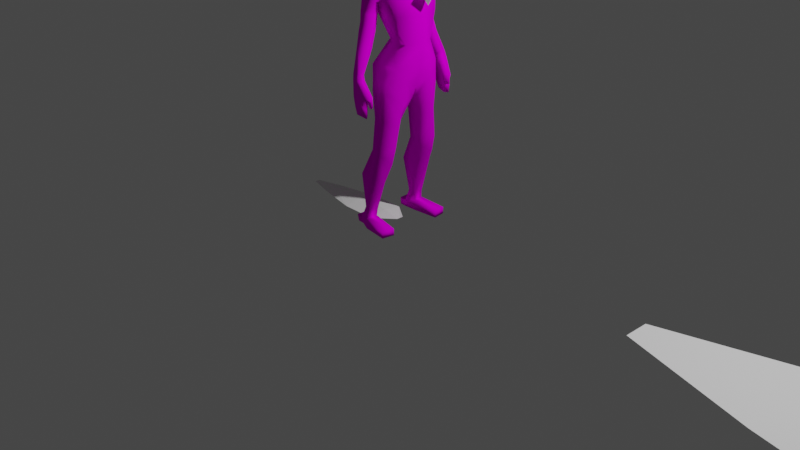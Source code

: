 # Source: Char4.blend  (saved by Blender 3.1.7; exported with 4.5.12 LTS)
import bpy
from mathutils import Matrix  # noqa: F401  (used for matrix-valued properties, if any)

bpy.ops.wm.read_factory_settings(use_empty=True)
scene = bpy.context.scene
scene.name = 'Scene'

# ---- collections
col_collection = bpy.data.collections.new('Collection'); scene.collection.children.link(col_collection)

# ---- images (referenced by path relative to the original .blend; pixels are not part of the script)
import os
ASSET_DIR = os.environ.get("B2B_ASSET_DIR", "")  # directory of the original .blend (textures are referenced by path, not embedded)
HERE = os.path.dirname(os.path.abspath(__file__))  # packed textures are extracted next to this script under _unpacked/

def load_image(name, relpath, width, height, colorspace="sRGB"):
    """Load a texture the original file referenced (path relative to the .blend, or extracted next to this script)."""
    p = next((c for c in (os.path.join(HERE, relpath), os.path.join(ASSET_DIR, relpath)) if relpath and os.path.exists(c)), "")
    if p:
        img = bpy.data.images.load(p, check_existing=True)
        img.name = name
    else:  # same state as the original file: an image datablock whose file is absent (Cycles renders it pink)
        img = bpy.data.images.new(name, width, height)
        img.source = "FILE"
        img.filepath = "//" + (relpath or name)
    img.colorspace_settings.name = colorspace
    return img
img_texmap_png = load_image('texmap.png', 'texmap.png', 1024, 1024, 'sRGB')

# ---- materials (node trees are filled in below, after node groups)
mat_material_001 = bpy.data.materials.new('Material.001')
mat_material_001.use_transparent_shadow = False
mat_material_001.roughness = 0.5
mat_material_001.specular_intensity = 0.0

# ---- material node trees
mat_material_001.use_nodes = True; mat_material_001.node_tree.nodes.clear()
_N = mat_material_001.node_tree.nodes; _L = mat_material_001.node_tree.links
n0 = _N.new('ShaderNodeOutputMaterial'); n0.name = 'Material Output'; n0.location = (300, 300)
n1 = _N.new('ShaderNodeBsdfPrincipled'); n1.name = 'Principled BSDF'; n1.location = (10, 300)
n1.distribution = 'GGX'
n1.subsurface_method = 'BURLEY'
n1.inputs[3].default_value = 1.45
n1.inputs[13].default_value = 0.0
n1.inputs[27].default_value = (0.0, 0.0, 0.0, 1.0)
n1.inputs[28].default_value = 1.0
n2 = _N.new('ShaderNodeTexImage'); n2.name = 'Image Texture'; n2.location = (-300, 600)
n2.image = img_texmap_png
_L.new(n1.outputs[0], n0.inputs[0])
_L.new(n2.outputs[0], n1.inputs[0])
n0.is_active_output = True

# ---- world
world_world = bpy.data.worlds.new('World'); scene.world = world_world
world_world.use_nodes = True; world_world.node_tree.nodes.clear()
_N = world_world.node_tree.nodes; _L = world_world.node_tree.links
n0 = _N.new('ShaderNodeOutputWorld'); n0.name = 'World Output'; n0.location = (300, 300)
n1 = _N.new('ShaderNodeBackground'); n1.name = 'Background'; n1.location = (10, 300)
n1.inputs[0].default_value = (0.05088, 0.05088, 0.05088, 1.0)
_L.new(n1.outputs[0], n0.inputs[0])
n0.is_active_output = True
world_world.color = (0.05088, 0.05088, 0.05088)
world_world.use_sun_shadow = False
world_world.sun_shadow_jitter_overblur = 0.0

# ---- cameras
cam_camera = bpy.data.cameras.new('Camera')
cam_camera.clip_end = 100.0
cam_camera.ortho_scale = 7.314

# ---- lights
light_light = bpy.data.lights.new('Light', 'POINT')
light_light.transmission_factor = 0.0
light_light.energy = 1000.0
light_light.shadow_soft_size = 0.1
light_light.shadow_maximum_resolution = 0.006
light_light.use_absolute_resolution = True

# ---- meshes
me_man_cube_001 = bpy.data.meshes.new('man_Cube.001')
me_man_cube_001.from_pydata([(-0.1808, 2.467, 0.0001202), (-0.1331, 2.593, 0.0001201), (-0.1116, 2.611, 0.2123), (-0.1905, 2.468, 0.2033), (0.1768, 2.467, 0.2588), (0.06872, 2.611, 0.2123), (0.136, 2.593, 0.0001201), (0.2448, 2.457, 0.0001202), (-0.06115, 2.665, 0.09944), (0.0339, 2.666, 0.09666), (0.1184, 0.8357, 0.3697), (0.2262, 0.9101, 0.2539), (0.1881, 0.7307, 0.2669), (-0.09196, 2.673, 0.0001201), (0.2306, 1.687, 0.2577), (0.2527, 1.904, 0.16), (0.3216, 1.904, 0.0001203), (0.3002, 1.686, 0.0001203), (0.08703, 1.904, 0.171), (-0.1268, 1.686, 0.0001203), (-0.05241, 1.904, 0.0001203), (-0.03334, 1.904, 0.0785), (-0.06236, 1.687, 0.2814), (0.2422, 2.171, 0.2292), (0.2365, 2.318, 0.2368), (0.309, 2.318, 0.0001202), (0.3134, 2.171, 0.0001202), (-0.05311, 2.171, 0.2228), (-0.1298, 2.318, 0.2208), (-0.001121, 2.269, 0.2579), (0.1062, 2.656, 0.0001201), (-0.1725, 2.318, 0.0001202), (-0.02318, 1.551, 0.3159), (-0.09821, 1.538, 0.1597), (-0.03458, 1.458, 0.0001203), (0.1763, 1.551, 0.3159), (0.2505, 1.547, 0.1518), (-0.01112, 0.5298, 0.1912), (-0.1734, 0.5607, 0.2214), (-0.1499, 0.1897, 0.2798), (-0.04126, 0.1878, 0.2508), (0.03119, 0.5392, 0.3851), (0.09742, 0.5191, 0.2817), (-0.05044, 0.1871, 0.3643), (0.1003, 0.8112, 0.1444), (0.00203, 1.171, 0.317), (0.1452, 1.161, 0.3258), (-0.04455, 0.835, 0.3086), (-0.0585, 0.8242, 0.208), (0.136, 1.137, 0.1058), (-0.03563, 1.149, 0.1529), (-0.1446, 0.5658, 0.3619), (-0.1494, 0.1914, 0.3138), (-0.02161, 1.438, 0.3224), (0.1697, 1.435, 0.3256), (-0.08256, 1.364, 0.1509), (0.2062, 1.36, 0.02508), (-0.04317, 1.365, 0.0621), (0.2568, 1.352, 0.1807), (0.236, 1.14, 0.2131), (0.07432, 2.318, 0.2581), (0.2331, 1.458, 0.0001203), (-0.05039, 0.1088, 0.2578), (-0.05965, 0.1107, 0.3696), (-0.1734, 0.07869, 0.3453), (-0.1714, 0.07724, 0.2471), (-0.06263, -0.00242, 0.3825), (-0.1779, -0.00242, 0.3258), (-0.05344, -0.00242, 0.26), (-0.1763, -0.00242, 0.258), (0.2283, -0.00242, 0.2853), (0.2283, 0.06851, 0.2853), (0.2097, 0.06851, 0.4189), (0.2097, -0.00242, 0.4189), (-0.1683, 2.952, 0.0001201), (-0.1375, 3.075, 0.0001201), (-0.1136, 3.075, 0.1662), (-0.147, 2.952, 0.1666), (0.03949, 2.945, 0.2259), (0.03468, 3.075, 0.213), (0.1348, 3.075, 0.1634), (0.153, 2.948, 0.1854), (0.1851, 3.075, 0.0001201), (0.2144, 2.948, 0.0001201), (-0.05793, 3.075, 0.2138), (-0.05738, 3.119, 0.1588), (0.1075, 2.745, 0.08269), (0.179, 2.736, 0.04931), (0.1847, 2.727, 0.0001201), (0.1075, 2.726, 0.0001201), (0.148, 2.847, 0.1705), (0.07042, 2.758, 0.1177), (0.04662, 2.843, 0.197), (0.03009, 3.127, 0.1588), (-0.05738, 3.15, 0.00012), (0.03009, 3.158, 0.00012), (0.1158, 3.121, 0.1454), (-0.08395, 2.75, 0.0001201), (-0.03514, 2.767, 0.08407), (-0.1394, 2.857, 0.0001201), (-0.1186, 2.847, 0.1506), (0.05105, 2.746, 0.08616), (-0.05044, 2.845, 0.1907), (0.09988, 3.15, 0.00012), (-0.06313, 2.949, 0.2336), (0.07881, 2.171, 0.2469), (0.2137, 2.853, 0.0001201), (0.2093, 2.807, 0.0001201), (0.07727, 2.472, 0.3081), (-0.04818, 2.605, 0.3516), (-0.1685, 2.485, 0.3116), (0.05385, 1.595, 0.4829), (0.09327, 1.445, 0.4831), (0.1428, 1.451, 0.4697), (-0.05377, 2.31, 0.3788), (0.04524, 2.184, 0.358), (0.04239, 2.069, 0.3843), (-0.05005, 2.081, 0.4303), (-0.05183, 2.192, 0.4089), (0.0509, 1.883, 0.4444), (-0.02326, 1.891, 0.4997), (0.00808, 2.162, 0.2756), (0.01244, 2.045, 0.3007), (-0.1251, 2.158, 0.2684), (-0.1369, 2.179, 0.3557), (-0.1467, 2.298, 0.3293), (-0.1189, 2.005, 0.3993), (-0.1237, 2.097, 0.372), (-0.09211, 2.048, 0.3), (0.02947, 1.862, 0.3719), (0.03916, 2.298, 0.3293), (-0.06595, 1.85, 0.3553), (-0.09548, 1.871, 0.4446), (-0.03147, 1.657, 0.5486), (-0.04129, 1.631, 0.4689), (0.05038, 1.651, 0.4904), (0.06468, 1.667, 0.5453), (-0.04734, 1.442, 0.5179), (-0.02489, 1.345, 0.5246), (0.1057, 1.34, 0.4989), (-0.01111, 1.596, 0.5691), (0.08411, 1.601, 0.5549), (0.1331, 1.451, 0.5545), (-0.02473, 1.444, 0.5554), (-0.03818, 1.585, 0.4921), (0.1419, 1.341, 0.546), (0.1055, 1.258, 0.5024), (0.1364, 1.254, 0.5396), (-0.008069, 1.345, 0.5525), (0.01508, 1.271, 0.55), (0.00348, 1.272, 0.5323), (0.1827, 1.453, 0.5159), (0.1283, 1.353, 0.4889), (0.1514, 1.353, 0.5149), (0.1802, 1.359, 0.5058), (0.1571, 1.358, 0.476), (0.1393, 1.416, 0.5328), (0.1775, 1.419, 0.5076), (0.1468, 1.426, 0.472), (0.1085, 1.421, 0.4873), (-0.13, 2.171, 0.0001202), (-0.08742, 2.717, 0.0001201), (-0.0464, 2.723, 0.09072), (0.04363, 2.711, 0.0907), (0.1069, 2.696, 0.0001201), (-0.2426, 0.08283, 0.3438), (-0.2406, 0.08137, 0.2456), (-0.2471, 0.001714, 0.3243), (-0.2455, 0.001714, 0.2565), (0.0546, 2.487, 0.386), (-0.04403, 2.592, 0.386), (-0.03875, 2.503, 0.386), (-0.1387, 2.497, 0.386), (-0.04843, 2.359, 0.386)], [], [(0, 1, 2, 3), (4, 5, 6, 7), (5, 2, 8, 9), (10, 11, 12), (2, 1, 13, 8), (14, 15, 16, 17), (18, 15, 14), (19, 20, 21, 22), (23, 24, 25, 26), (27, 28, 29), (5, 9, 30), (24, 4, 7, 25), (31, 0, 3, 28), (22, 32, 33), (34, 19, 33), (35, 14, 36), (37, 38, 39, 40), (41, 42, 43), (11, 44, 12), (45, 46, 10, 47), (48, 44, 49, 50), (42, 37, 40), (51, 41, 43, 52), (38, 51, 52, 39), (48, 47, 51, 38), (47, 10, 41, 51), (12, 44, 37, 42), (10, 12, 42, 41), (44, 48, 38, 37), (53, 54, 46, 45), (55, 53, 45, 50), (56, 57, 50, 49), (58, 56, 49, 59), (57, 55, 50), (54, 58, 59, 46), (24, 60, 4), (17, 61, 36), (43, 42, 40), (43, 40, 62, 63), (52, 43, 63, 64), (40, 39, 65, 62), (39, 52, 64, 65), (64, 63, 66, 67), (67, 66, 68, 69), (64, 67, 167, 165), (62, 65, 69, 68), (62, 68, 70, 71), (72, 71, 70, 73), (66, 63, 72, 73), (63, 62, 71, 72), (66, 73, 70, 68), (74, 75, 76, 77), (78, 79, 80, 81), (81, 80, 82, 83), (84, 76, 85), (86, 87, 88, 89), (90, 86, 91, 92), (92, 78, 81, 90), (93, 85, 94, 95), (82, 80, 96), (76, 75, 94, 85), (161, 162, 8, 13), (97, 99, 100), (89, 101, 86), (98, 102, 92, 101), (162, 163, 9, 8), (96, 93, 95, 103), (99, 74, 77, 100), (80, 79, 93, 96), (104, 84, 79, 78), (77, 76, 84, 104), (9, 163, 164, 30), (102, 104, 78, 92), (98, 100, 102), (79, 84, 85, 93), (59, 49, 44, 11), (46, 59, 11, 10), (23, 105, 60, 24), (35, 36, 58, 54), (33, 55, 57), (36, 61, 56, 58), (61, 34, 57), (33, 32, 53, 55), (32, 35, 54, 53), (14, 17, 36), (19, 22, 33), (18, 21, 27), (22, 18, 14), (100, 77, 104, 102), (90, 106, 107, 87), (86, 90, 87), (4, 60, 108), (98, 101, 163, 162), (109, 108, 169, 170), (114, 110, 172, 173), (111, 112, 113), (108, 114, 173, 169), (110, 109, 170, 172), (115, 116, 117, 118), (116, 119, 120, 117), (116, 115, 121, 122), (29, 28, 123), (124, 125, 114, 118), (126, 127, 117), (128, 127, 126), (128, 123, 124, 127), (122, 121, 123, 128), (127, 124, 118, 117), (125, 124, 123), (119, 116, 122, 129), (115, 130, 29, 121), (131, 128, 126, 132), (132, 126, 117, 120), (133, 132, 120), (134, 131, 132, 133), (135, 129, 131, 134), (136, 119, 129, 135), (120, 119, 136), (133, 120, 136), (112, 137, 138, 139), (140, 141, 142, 143), (111, 144, 137, 112), (144, 140, 143, 137), (134, 133, 140), (134, 144, 111), (136, 141, 140), (136, 135, 111), (145, 139, 146, 147), (143, 142, 145, 148), (137, 143, 148, 138), (142, 112, 139, 145), (149, 147, 146, 150), (139, 138, 150, 146), (148, 145, 147, 149), (138, 148, 149, 150), (141, 111, 113, 151), (152, 153, 154, 155), (142, 141, 151), (156, 157, 154, 153), (158, 159, 152, 155), (159, 156, 153, 152), (157, 158, 155, 154), (151, 113, 158, 157), (112, 142, 156, 159), (113, 112, 159, 158), (142, 151, 157, 156), (135, 134, 111), (133, 136, 140), (144, 134, 140), (141, 136, 111), (4, 108, 5), (60, 130, 108), (28, 125, 123), (3, 2, 110), (2, 5, 109), (28, 3, 110), (29, 130, 60), (87, 107, 88), (125, 28, 110), (5, 108, 109), (2, 109, 110), (125, 110, 114), (130, 114, 108), (15, 18, 105, 23), (105, 18, 27), (15, 23, 26, 16), (60, 105, 29), (105, 27, 29), (160, 31, 28, 27), (129, 122, 128, 131), (130, 115, 118, 114), (121, 29, 123), (98, 97, 100), (103, 82, 96), (50, 45, 47, 48), (86, 101, 91), (101, 92, 91), (21, 20, 160, 27), (22, 21, 18), (34, 33, 57), (56, 61, 57), (32, 22, 14, 35), (6, 5, 30), (90, 81, 83, 106), (163, 101, 89, 164), (97, 98, 162, 161), (166, 165, 167, 168), (67, 69, 168, 167), (65, 64, 165, 166), (69, 65, 166, 168), (169, 171, 170), (170, 171, 172), (172, 171, 173), (173, 171, 169)])
me_man_cube_001.polygons.foreach_set('use_smooth', [True] * 194)
_uv = me_man_cube_001.uv_layers.new(name='UVMap')
_uv.uv.foreach_set('vector', [0.9922, 0.418, 0.9922, 0.4688, 0.9062, 0.4766, 0.9062, 0.418, 0.7734, 0.3828, 0.7578, 0.4258, 0.6953, 0.418, 0.6953, 0.3828, 0.7656, 0.625, 0.8555, 0.625, 0.832, 0.6797, 0.7852, 0.6797, 0.1797, 0.207, 0.125, 0.2344, 0.125, 0.1836, 0.9062, 0.4766, 0.9922, 0.4688, 0.9922, 0.5039, 0.9375, 0.5, 0.7656, 0.1016, 0.7656, 0.1797, 0.6953, 0.1797, 0.6953, 0.1016, 0.8164, 0.1797, 0.7656, 0.1797, 0.7656, 0.1016, 0.9922, 0.1016, 0.9922, 0.1797, 0.9297, 0.1797, 0.8828, 0.1016, 0.7617, 0.3047, 0.7656, 0.3477, 0.6953, 0.3477, 0.6953, 0.3047, 0.9023, 0.3047, 0.9023, 0.3477, 0.8516, 0.3477, 0.7656, 0.625, 0.7852, 0.6797, 0.7539, 0.7266, 0.7656, 0.3477, 0.7734, 0.3828, 0.6953, 0.3828, 0.6953, 0.3477, 0.9922, 0.3477, 0.9922, 0.418, 0.9062, 0.418, 0.9023, 0.3477, 0.8828, 0.1016, 0.8594, 0.03516, 0.9219, 0.03516, 0.9922, 0.02734, 0.9922, 0.1016, 0.9219, 0.03516, 0.7812, 0.04297, 0.7656, 0.1016, 0.7344, 0.04297, 0.07422, 0.1211, 0.01562, 0.1211, 0.01562, 0.01562, 0.07422, 0.01562, 0.1797, 0.1211, 0.125, 0.1211, 0.1797, 0.01562, 0.125, 0.2344, 0.07422, 0.207, 0.125, 0.1836, 0.2227, 0.3047, 0.1797, 0.3047, 0.1797, 0.207, 0.2227, 0.207, 0.01562, 0.207, 0.07422, 0.207, 0.07422, 0.3047, 0.01562, 0.3047, 0.125, 0.1211, 0.07422, 0.1211, 0.07422, 0.01562, 0.2227, 0.1211, 0.1797, 0.1211, 0.1797, 0.01562, 0.2227, 0.01562, 0.2773, 0.1211, 0.2227, 0.1211, 0.2227, 0.01562, 0.2773, 0.01562, 0.2773, 0.207, 0.2227, 0.207, 0.2227, 0.1211, 0.2773, 0.1211, 0.2227, 0.207, 0.1797, 0.207, 0.1797, 0.1211, 0.2227, 0.1211, 0.125, 0.1836, 0.07422, 0.207, 0.07422, 0.1211, 0.125, 0.1211, 0.1797, 0.207, 0.125, 0.1836, 0.125, 0.1211, 0.1797, 0.1211, 0.07422, 0.207, 0.01562, 0.207, 0.01562, 0.1211, 0.07422, 0.1211, 0.2227, 0.375, 0.1797, 0.375, 0.1797, 0.3047, 0.2227, 0.3047, 0.2773, 0.3633, 0.2227, 0.375, 0.2227, 0.3047, 0.2773, 0.3047, 0.07422, 0.3633, 0.01562, 0.3633, 0.01562, 0.3047, 0.07422, 0.3047, 0.125, 0.3633, 0.07422, 0.3633, 0.07422, 0.3047, 0.125, 0.3047, 0.3164, 0.3633, 0.2773, 0.3633, 0.2773, 0.3047, 0.1797, 0.375, 0.125, 0.3633, 0.125, 0.3047, 0.1797, 0.3047, 0.7656, 0.3477, 0.8281, 0.3477, 0.7734, 0.3828, 0.6953, 0.1016, 0.6953, 0.01172, 0.7344, 0.04297, 0.1797, 0.01562, 0.125, 0.1211, 0.07422, 0.01562, 0.9961, 0.8047, 0.9961, 0.8867, 0.9375, 0.8867, 0.9375, 0.8047, 0.9961, 0.9961, 0.9375, 0.9961, 0.9375, 0.9531, 0.9961, 0.9375, 0.9375, 0.9961, 0.9961, 0.9961, 0.9961, 0.9375, 0.9375, 0.9531, 0.7539, 0.9766, 0.7227, 0.9766, 0.7227, 0.9219, 0.7539, 0.9219, 0.9961, 0.9375, 0.9375, 0.9531, 0.9375, 0.8945, 0.9961, 0.8945, 0.9961, 0.793, 0.9375, 0.793, 0.9375, 0.7422, 0.9961, 0.7422, 0.9961, 0.9375, 0.9961, 0.8945, 0.9961, 0.8945, 0.9961, 0.9375, 0.9375, 0.9531, 0.9961, 0.9375, 0.9961, 0.8945, 0.9375, 0.8945, 0.9375, 0.9531, 0.9375, 0.8945, 0.793, 0.8945, 0.793, 0.9102, 0.793, 0.8047, 0.793, 0.8867, 0.7852, 0.8867, 0.7852, 0.8047, 0.9375, 0.8945, 0.9375, 0.9531, 0.793, 0.9102, 0.793, 0.8945, 0.9375, 0.8047, 0.9375, 0.8867, 0.793, 0.8867, 0.793, 0.8047, 0.9375, 0.793, 0.793, 0.793, 0.793, 0.7422, 0.9375, 0.7422, 0.5195, 0.8086, 0.5195, 0.8984, 0.4414, 0.8984, 0.4414, 0.8086, 0.2891, 0.8008, 0.293, 0.8984, 0.207, 0.8984, 0.1914, 0.8047, 0.1875, 0.8047, 0.1797, 0.8945, 0.09766, 0.8945, 0.09766, 0.8047, 0.1484, 0.9883, 0.1836, 0.9648, 0.1484, 0.9609, 0.06641, 0.4961, 0.06641, 0.5547, 0.007812, 0.5547, 0.007812, 0.4961, 0.1953, 0.7188, 0.2305, 0.6289, 0.2617, 0.6406, 0.2812, 0.7148, 0.2812, 0.7148, 0.2891, 0.8008, 0.1914, 0.8047, 0.1953, 0.7188, 0.09766, 0.9609, 0.1484, 0.9609, 0.1484, 0.9102, 0.09766, 0.9102, 0.007812, 0.9102, 0.03906, 0.9648, 0.04688, 0.9531, 0.1836, 0.9648, 0.1953, 0.9102, 0.1484, 0.9102, 0.1484, 0.9609, 0.2969, 0.4813, 0.2188, 0.4813, 0.2188, 0.4414, 0.2969, 0.4414, 0.5195, 0.6367, 0.5195, 0.7188, 0.4414, 0.7188, 0.007812, 0.4961, 0.06641, 0.457, 0.06641, 0.4961, 0.3516, 0.6484, 0.3633, 0.7148, 0.2812, 0.7148, 0.2773, 0.6328, 0.2188, 0.4813, 0.1367, 0.4813, 0.1367, 0.4414, 0.2188, 0.4414, 0.04688, 0.9531, 0.09766, 0.9609, 0.09766, 0.9102, 0.05859, 0.9102, 0.5195, 0.7188, 0.5195, 0.8086, 0.4414, 0.8086, 0.4414, 0.7188, 0.03906, 0.9648, 0.09766, 0.9844, 0.09766, 0.9609, 0.04688, 0.9531, 0.3672, 0.8047, 0.3711, 0.8984, 0.293, 0.8984, 0.2891, 0.8008, 0.4336, 0.8086, 0.4336, 0.8984, 0.3711, 0.8984, 0.3672, 0.8047, 0.1367, 0.4414, 0.1367, 0.4813, 0.07812, 0.4813, 0.07812, 0.4414, 0.3633, 0.7148, 0.3672, 0.8047, 0.2891, 0.8008, 0.2812, 0.7148, 0.3516, 0.6484, 0.4336, 0.7188, 0.3633, 0.7148, 0.09766, 0.9844, 0.1484, 0.9883, 0.1484, 0.9609, 0.09766, 0.9609, 0.125, 0.3047, 0.07422, 0.3047, 0.07422, 0.207, 0.125, 0.2344, 0.1797, 0.3047, 0.125, 0.3047, 0.125, 0.2344, 0.1797, 0.207, 0.7617, 0.3047, 0.8398, 0.3047, 0.8281, 0.3477, 0.7656, 0.3477, 0.1797, 0.418, 0.125, 0.418, 0.125, 0.3633, 0.1797, 0.375, 0.2773, 0.418, 0.2773, 0.3633, 0.3164, 0.3633, 0.125, 0.418, 0.07422, 0.418, 0.07422, 0.3633, 0.125, 0.3633, 0.07422, 0.418, 0.01562, 0.418, 0.01562, 0.3633, 0.2773, 0.418, 0.2227, 0.418, 0.2227, 0.375, 0.2773, 0.3633, 0.2227, 0.418, 0.1797, 0.418, 0.1797, 0.375, 0.2227, 0.375, 0.7656, 0.1016, 0.6953, 0.1016, 0.7344, 0.04297, 0.9922, 0.1016, 0.8828, 0.1016, 0.9219, 0.03516, 0.8164, 0.1797, 0.9297, 0.1797, 0.9023, 0.3047, 0.8828, 0.1016, 0.8164, 0.1797, 0.7656, 0.1016, 0.4336, 0.7188, 0.4336, 0.8086, 0.3672, 0.8047, 0.3633, 0.7148, 0.1875, 0.7148, 0.09766, 0.7227, 0.09766, 0.6836, 0.1406, 0.6211, 0.2305, 0.6289, 0.1953, 0.7188, 0.168, 0.6211, 0.707, 0.5469, 0.75, 0.4727, 0.7617, 0.5469, 0.2188, 0.5117, 0.1367, 0.5117, 0.1367, 0.4813, 0.2188, 0.4813, 0.8086, 0.5859, 0.7617, 0.5469, 0.7617, 0.5469, 0.8086, 0.5859, 0.8164, 0.4844, 0.8555, 0.5508, 0.8555, 0.5508, 0.8164, 0.4844, 0.375, 0.5781, 0.375, 0.5039, 0.3438, 0.5039, 0.7617, 0.5469, 0.8164, 0.4844, 0.8164, 0.4844, 0.7617, 0.5469, 0.8555, 0.5508, 0.8086, 0.5859, 0.8086, 0.5859, 0.8555, 0.5508, 0.4609, 0.2734, 0.457, 0.2227, 0.5, 0.2188, 0.4961, 0.2734, 0.457, 0.2227, 0.4648, 0.1289, 0.5039, 0.125, 0.5, 0.2188, 0.457, 0.2227, 0.4609, 0.2734, 0.418, 0.2734, 0.4219, 0.2227, 0.4219, 0.332, 0.3594, 0.332, 0.3594, 0.2656, 0.5391, 0.2734, 0.5312, 0.332, 0.4961, 0.332, 0.4961, 0.2734, 0.543, 0.1914, 0.543, 0.2344, 0.5, 0.2188, 0.582, 0.2227, 0.543, 0.2344, 0.543, 0.1914, 0.582, 0.2227, 0.582, 0.2773, 0.5391, 0.2734, 0.543, 0.2344, 0.4219, 0.2227, 0.418, 0.2734, 0.3594, 0.2656, 0.3594, 0.2188, 0.543, 0.2344, 0.5391, 0.2734, 0.4961, 0.2734, 0.5, 0.2188, 0.5312, 0.332, 0.5391, 0.2734, 0.582, 0.2773, 0.4648, 0.1289, 0.457, 0.2227, 0.4219, 0.2227, 0.4258, 0.125, 0.4609, 0.2734, 0.457, 0.332, 0.4219, 0.332, 0.418, 0.2734, 0.582, 0.1289, 0.582, 0.2227, 0.543, 0.1914, 0.543, 0.125, 0.543, 0.125, 0.543, 0.1914, 0.5, 0.2188, 0.5039, 0.125, 0.5391, 0.01562, 0.543, 0.125, 0.5039, 0.125, 0.582, 0.01562, 0.582, 0.1289, 0.543, 0.125, 0.5391, 0.01562, 0.4297, 0.01562, 0.4258, 0.125, 0.3594, 0.1211, 0.3594, 0.01562, 0.4727, 0.01562, 0.4648, 0.1289, 0.4258, 0.125, 0.4297, 0.01562, 0.5039, 0.125, 0.4648, 0.1289, 0.4727, 0.01562, 0.5391, 0.01562, 0.5039, 0.125, 0.4727, 0.01562, 0.375, 0.5039, 0.4297, 0.5039, 0.4297, 0.4648, 0.375, 0.4648, 0.6328, 0.5352, 0.5703, 0.5352, 0.5703, 0.4609, 0.6328, 0.4609, 0.375, 0.5781, 0.4297, 0.5781, 0.4297, 0.5039, 0.375, 0.5039, 0.6562, 0.5352, 0.6328, 0.5352, 0.6328, 0.4609, 0.6562, 0.4609, 0.6562, 0.5664, 0.6328, 0.5664, 0.6328, 0.5352, 0.4297, 0.5977, 0.4297, 0.5781, 0.375, 0.5781, 0.5703, 0.5664, 0.5703, 0.5352, 0.6328, 0.5352, 0.4844, 0.6016, 0.4453, 0.6016, 0.4453, 0.5742, 0.5703, 0.4141, 0.5391, 0.4141, 0.5391, 0.3672, 0.5703, 0.3672, 0.6328, 0.4609, 0.5703, 0.4609, 0.5703, 0.4141, 0.6328, 0.4141, 0.6562, 0.4609, 0.6328, 0.4609, 0.6328, 0.4141, 0.6562, 0.4141, 0.5703, 0.4609, 0.5391, 0.4609, 0.5391, 0.4141, 0.5703, 0.4141, 0.6328, 0.3672, 0.5703, 0.3672, 0.5703, 0.3477, 0.6328, 0.3477, 0.375, 0.4648, 0.4297, 0.4648, 0.4297, 0.418, 0.375, 0.418, 0.6328, 0.4141, 0.5703, 0.4141, 0.5703, 0.3672, 0.6328, 0.3672, 0.6562, 0.4141, 0.6328, 0.4141, 0.6328, 0.3672, 0.6562, 0.3672, 0.4844, 0.5742, 0.4453, 0.5742, 0.4453, 0.4766, 0.4844, 0.4766, 0.4453, 0.4062, 0.4844, 0.4062, 0.4844, 0.418, 0.4453, 0.418, 0.5039, 0.4766, 0.4844, 0.5742, 0.4844, 0.4766, 0.5039, 0.4609, 0.4844, 0.4609, 0.4844, 0.418, 0.5039, 0.418, 0.3438, 0.4961, 0.3633, 0.4961, 0.3594, 0.4648, 0.3438, 0.4648, 0.5234, 0.4609, 0.5039, 0.4609, 0.5039, 0.418, 0.5234, 0.418, 0.4844, 0.4609, 0.4453, 0.4609, 0.4453, 0.418, 0.4844, 0.418, 0.4844, 0.4766, 0.4453, 0.4766, 0.4453, 0.4609, 0.4844, 0.4609, 0.5234, 0.4766, 0.5039, 0.4766, 0.5039, 0.4609, 0.5234, 0.4609, 0.3438, 0.5039, 0.375, 0.5039, 0.3633, 0.4961, 0.3438, 0.4961, 0.5039, 0.4766, 0.4844, 0.4766, 0.4844, 0.4609, 0.5039, 0.4609, 0.375, 0.5977, 0.4297, 0.5977, 0.375, 0.5781, 0.6328, 0.5664, 0.5703, 0.5664, 0.6328, 0.5352, 0.6562, 0.5352, 0.6562, 0.5664, 0.6328, 0.5352, 0.4844, 0.5742, 0.4844, 0.6016, 0.4453, 0.5742, 0.707, 0.5469, 0.7617, 0.5469, 0.7656, 0.6172, 0.75, 0.4727, 0.7773, 0.4766, 0.7617, 0.5469, 0.582, 0.332, 0.5312, 0.332, 0.582, 0.2773, 0.8984, 0.5508, 0.8555, 0.6172, 0.8555, 0.5508, 0.8555, 0.6172, 0.7656, 0.6172, 0.8086, 0.5859, 0.8906, 0.4844, 0.8984, 0.5508, 0.8555, 0.5508, 0.7656, 0.4492, 0.7773, 0.4766, 0.75, 0.4727, 0.1406, 0.6211, 0.09766, 0.6836, 0.09766, 0.6133, 0.8516, 0.4844, 0.8906, 0.4844, 0.8555, 0.5508, 0.7656, 0.6172, 0.7617, 0.5469, 0.8086, 0.5859, 0.8555, 0.6172, 0.8086, 0.5859, 0.8555, 0.5508, 0.8516, 0.4844, 0.8555, 0.5508, 0.8164, 0.4844, 0.7773, 0.4766, 0.8164, 0.4844, 0.7617, 0.5469, 0.7656, 0.1797, 0.8164, 0.1797, 0.8398, 0.3047, 0.7617, 0.3047, 0.8398, 0.3047, 0.8164, 0.1797, 0.9023, 0.3047, 0.7656, 0.1797, 0.7617, 0.3047, 0.6953, 0.3047, 0.6953, 0.1797, 0.8281, 0.3477, 0.8398, 0.3047, 0.8516, 0.3477, 0.8398, 0.3047, 0.9023, 0.3047, 0.8516, 0.3477, 0.9922, 0.3047, 0.9922, 0.3477, 0.9023, 0.3477, 0.9023, 0.3047, 0.4258, 0.125, 0.4219, 0.2227, 0.3594, 0.2188, 0.3594, 0.1211, 0.457, 0.332, 0.4609, 0.2734, 0.4961, 0.2734, 0.4961, 0.332, 0.418, 0.2734, 0.4219, 0.332, 0.3594, 0.2656, 0.4414, 0.6367, 0.5195, 0.6367, 0.4414, 0.7188, 0.05859, 0.9102, 0.007812, 0.9102, 0.04688, 0.9531, 0.2773, 0.3047, 0.2227, 0.3047, 0.2227, 0.207, 0.2773, 0.207, 0.2305, 0.6289, 0.2773, 0.6328, 0.2617, 0.6406, 0.2773, 0.6328, 0.2812, 0.7148, 0.2617, 0.6406, 0.9297, 0.1797, 0.9922, 0.1797, 0.9922, 0.3047, 0.9023, 0.3047, 0.8828, 0.1016, 0.9297, 0.1797, 0.8164, 0.1797, 0.3477, 0.418, 0.2773, 0.418, 0.3164, 0.3633, 0.07422, 0.3633, 0.07422, 0.418, 0.01562, 0.3633, 0.8594, 0.03516, 0.8828, 0.1016, 0.7656, 0.1016, 0.7812, 0.04297, 0.6953, 0.418, 0.7578, 0.4258, 0.6953, 0.4414, 0.1875, 0.7148, 0.1875, 0.8047, 0.09766, 0.8047, 0.09766, 0.7227, 0.1367, 0.4813, 0.1367, 0.5117, 0.07812, 0.5117, 0.07812, 0.4813, 0.2969, 0.5117, 0.2188, 0.5117, 0.2188, 0.4813, 0.2969, 0.4813, 0.7539, 0.9219, 0.7227, 0.9219, 0.7227, 0.8867, 0.7539, 0.8867, 0.9961, 0.793, 0.9961, 0.7422, 0.9961, 0.7422, 0.9961, 0.793, 0.7539, 0.9219, 0.7227, 0.9219, 0.7227, 0.9219, 0.7539, 0.9219, 0.9961, 0.8945, 0.9961, 0.9375, 0.9961, 0.9375, 0.9961, 0.8945, 0.7617, 0.5469, 0.8086, 0.5547, 0.8086, 0.5859, 0.8086, 0.5859, 0.8086, 0.5547, 0.8555, 0.5508, 0.8555, 0.5508, 0.8086, 0.5547, 0.8164, 0.4844, 0.8164, 0.4844, 0.8086, 0.5547, 0.7617, 0.5469])
me_man_cube_001.materials.append(mat_material_001)
me_man_cube_001.use_remesh_fix_poles = True
me_man_cube_001.use_remesh_preserve_attributes = False
me_man_cube_001.use_mirror_vertex_groups = False
me_man_cube_001.update()
me_man_cube_001.normals_split_custom_set([tuple(v) for v in zip(*[iter([0.9931, -0.1085, -0.04369, 0.8517, -0.521, -0.05585, 0.5913, -0.7803, -0.2037, 0.991, -0.0722, -0.1126, -0.6693, -0.3216, -0.6698, -0.4824, -0.7823, -0.394, -0.8177, -0.5355, -0.2112, -0.8458, -0.4856, -0.2211, -0.4824, -0.7823, -0.394, 0.5913, -0.7803, -0.2037, 0.5491, -0.6588, -0.5143, -0.3767, -0.6191, -0.6891, -0.3412, -0.009096, -0.9399, -0.9937, 0.1114, -0.01204, -0.9473, 0.3181, 0.03848, 0.5913, -0.7803, -0.2037, 0.8517, -0.521, -0.05585, 0.8721, -0.4276, -0.2379, 0.5491, -0.6588, -0.5143, -0.6368, -0.1595, -0.7544, -0.6879, -0.02314, -0.7254, -0.9449, 0.01763, -0.327, -0.966, 0.09961, -0.2384, 0.199, -0.1129, -0.9735, -0.6879, -0.02314, -0.7254, -0.6368, -0.1595, -0.7544, 0.9905, -0.07275, -0.1167, 0.9635, -0.03886, -0.2648, 0.882, -0.07249, -0.4657, 0.6017, -0.3009, -0.7399, -0.6105, 0.09499, -0.7863, -0.679, -0.09886, -0.7274, -0.9418, -0.1918, -0.2761, -0.9484, -0.007184, -0.317, 0.5988, 0.3164, -0.7358, 0.9543, 0.2982, 0.01762, -0.6099, 0.6835, -0.401, -0.4824, -0.7823, -0.394, -0.3767, -0.6191, -0.6891, -0.8502, -0.3033, -0.4304, -0.679, -0.09886, -0.7274, -0.6693, -0.3216, -0.6698, -0.8458, -0.4856, -0.2211, -0.9418, -0.1918, -0.2761, 0.9429, 0.2927, -0.1588, 0.9931, -0.1085, -0.04369, 0.991, -0.0722, -0.1126, 0.9543, 0.2982, 0.01762, 0.6017, -0.3009, -0.7399, 0.4871, -0.0816, -0.8695, 0.9851, 0.1182, -0.1248, 0.677, 0.4355, 0.5933, 0.9905, -0.07275, -0.1167, 0.9851, 0.1182, -0.1248, -0.4841, -0.1177, -0.8671, -0.6368, -0.1595, -0.7544, -0.9724, 0.1081, -0.2068, -0.1646, 0.1801, 0.9698, 0.8479, -0.08477, 0.5234, 0.8085, -0.06644, 0.5847, -0.621, 0.2128, 0.7544, -0.3059, 0.08508, -0.9483, -0.936, 0.3406, 0.08911, -0.512, 0.1233, -0.8501, -0.9937, 0.1114, -0.01204, -0.2619, 0.1803, 0.9481, -0.9473, 0.3181, 0.03848, 0.6351, -0.005763, -0.7724, -0.3845, -0.02258, -0.9228, -0.3412, -0.009096, -0.9399, 0.706, -0.2326, -0.6689, 0.8264, -0.1378, 0.546, -0.2619, 0.1803, 0.9481, -0.2943, 0.276, 0.915, 0.8546, 0.1667, 0.4918, -0.936, 0.3406, 0.08911, -0.1646, 0.1801, 0.9698, -0.621, 0.2128, 0.7544, 0.7276, -0.1524, -0.6689, -0.3059, 0.08508, -0.9483, -0.512, 0.1233, -0.8501, 0.8074, -0.1096, -0.5798, 0.8479, -0.08477, 0.5234, 0.7276, -0.1524, -0.6689, 0.8074, -0.1096, -0.5798, 0.8085, -0.06644, 0.5847, 0.8264, -0.1378, 0.546, 0.706, -0.2326, -0.6689, 0.7276, -0.1524, -0.6689, 0.8479, -0.08477, 0.5234, 0.706, -0.2326, -0.6689, -0.3412, -0.009096, -0.9399, -0.3059, 0.08508, -0.9483, 0.7276, -0.1524, -0.6689, -0.9473, 0.3181, 0.03848, -0.2619, 0.1803, 0.9481, -0.1646, 0.1801, 0.9698, -0.936, 0.3406, 0.08911, -0.3412, -0.009096, -0.9399, -0.9473, 0.3181, 0.03848, -0.936, 0.3406, 0.08911, -0.3059, 0.08508, -0.9483, -0.2619, 0.1803, 0.9481, 0.8264, -0.1378, 0.546, 0.8479, -0.08477, 0.5234, -0.1646, 0.1801, 0.9698, 0.5721, 0.03481, -0.8195, -0.4885, -0.03027, -0.872, -0.3845, -0.02258, -0.9228, 0.6351, -0.005763, -0.7724, 0.9911, 0.1276, 0.03713, 0.5721, 0.03481, -0.8195, 0.6351, -0.005763, -0.7724, 0.8546, 0.1667, 0.4918, -0.4828, 0.2899, 0.8264, 0.6259, 0.3006, 0.7196, 0.8546, 0.1667, 0.4918, -0.2943, 0.276, 0.915, -0.9879, 0.121, -0.09731, -0.4828, 0.2899, 0.8264, -0.2943, 0.276, 0.915, -0.99, 0.1395, -0.01968, 0.6259, 0.3006, 0.7196, 0.9911, 0.1276, 0.03713, 0.8546, 0.1667, 0.4918, -0.4885, -0.03027, -0.872, -0.9879, 0.121, -0.09731, -0.99, 0.1395, -0.01968, -0.3845, -0.02258, -0.9228, -0.679, -0.09886, -0.7274, -0.4622, 0.2784, -0.8419, -0.6693, -0.3216, -0.6698, -0.966, 0.09961, -0.2384, -0.8328, 0.279, 0.4781, -0.9724, 0.1081, -0.2068, -0.512, 0.1233, -0.8501, -0.936, 0.3406, 0.08911, -0.621, 0.2128, 0.7544, -0.512, 0.1233, -0.8501, -0.621, 0.2128, 0.7544, -0.3704, -0.3004, 0.879, -0.0837, -0.4056, -0.9102, 0.8074, -0.1096, -0.5798, -0.512, 0.1233, -0.8501, -0.0837, -0.4056, -0.9102, 0.4399, -0.3261, -0.8367, -0.621, 0.2128, 0.7544, 0.8085, -0.06644, 0.5847, 0.2282, -0.3293, 0.9162, -0.3704, -0.3004, 0.879, 0.8085, -0.06644, 0.5847, 0.8074, -0.1096, -0.5798, 0.4399, -0.3261, -0.8367, 0.2282, -0.3293, 0.9162, 0.4399, -0.3261, -0.8367, -0.0837, -0.4056, -0.9102, 0.1808, 0.6635, -0.726, 0.1253, 0.8044, -0.5807, 0.1253, 0.8044, -0.5807, 0.1808, 0.6635, -0.726, -0.05369, 0.7142, 0.6979, -0.004173, 0.7495, 0.662, 0.4399, -0.3261, -0.8367, 0.1253, 0.8044, -0.5807, 0.6384, 0.597, -0.4859, 0.5473, -0.5485, -0.6321, -0.3704, -0.3004, 0.879, 0.2282, -0.3293, 0.9162, -0.004173, 0.7495, 0.662, -0.05369, 0.7142, 0.6979, -0.3704, -0.3004, 0.879, -0.05369, 0.7142, 0.6979, -0.6389, 0.5795, 0.5059, -0.6791, -0.5218, 0.5164, -0.5157, -0.5537, -0.6538, -0.6791, -0.5218, 0.5164, -0.6389, 0.5795, 0.5059, -0.4987, 0.5534, -0.6671, 0.1808, 0.6635, -0.726, -0.0837, -0.4056, -0.9102, -0.5157, -0.5537, -0.6538, -0.4987, 0.5534, -0.6671, -0.0837, -0.4056, -0.9102, -0.3704, -0.3004, 0.879, -0.6791, -0.5218, 0.5164, -0.5157, -0.5537, -0.6538, 0.1808, 0.6635, -0.726, -0.4987, 0.5534, -0.6671, -0.6389, 0.5795, 0.5059, -0.05369, 0.7142, 0.6979, 0.9915, 0.01666, -0.1289, 0.8481, -0.5131, -0.1319, 0.7641, -0.4804, -0.4305, 0.8731, 0.04885, -0.485, -0.1813, 0.06816, -0.9811, -0.1748, -0.4276, -0.8869, -0.6847, -0.3835, -0.6197, -0.7076, -0.02833, -0.706, -0.7076, -0.02833, -0.706, -0.6847, -0.3835, -0.6197, -0.868, -0.4407, -0.2291, -0.9447, -0.07178, -0.32, 0.283, -0.4512, -0.8464, 0.7641, -0.4804, -0.4305, 0.3286, -0.8615, -0.387, -0.115, 0.8772, -0.4662, -0.581, 0.7103, -0.3974, -0.5753, 0.7872, -0.2224, -0.4779, 0.7357, -0.48, -0.6217, 0.3391, -0.7061, -0.115, 0.8772, -0.4662, 0.08482, 0.777, -0.6237, -0.09002, 0.516, -0.8519, -0.09002, 0.516, -0.8519, -0.1813, 0.06816, -0.9811, -0.7076, -0.02833, -0.706, -0.6217, 0.3391, -0.7061, -0.06636, -0.8768, -0.4762, 0.3286, -0.8615, -0.387, 0.3711, -0.9132, -0.1683, -0.007781, -0.9808, -0.195, -0.868, -0.4407, -0.2291, -0.6847, -0.3835, -0.6197, -0.4707, -0.7738, -0.4238, 0.7641, -0.4804, -0.4305, 0.8481, -0.5131, -0.1319, 0.3711, -0.9132, -0.1683, 0.3286, -0.8615, -0.387, 0.8995, -0.2042, -0.3863, 0.5262, -0.204, -0.8255, 0.5491, -0.6588, -0.5143, 0.8721, -0.4276, -0.2379, 0.8955, 0.2318, -0.38, 0.924, 0.3671, -0.107, 0.7122, 0.5227, -0.4685, -0.4779, 0.7357, -0.48, -0.1514, 0.6049, -0.7818, -0.115, 0.8772, -0.4662, 0.4281, 0.4894, -0.7597, 0.2674, 0.5678, -0.7785, -0.09002, 0.516, -0.8519, -0.1514, 0.6049, -0.7818, 0.5262, -0.204, -0.8255, -0.4666, -0.04379, -0.8834, -0.3767, -0.6191, -0.6891, 0.5491, -0.6588, -0.5143, -0.4707, -0.7738, -0.4238, -0.06636, -0.8768, -0.4762, -0.007781, -0.9808, -0.195, -0.3677, -0.9177, -0.1504, 0.924, 0.3671, -0.107, 0.9915, 0.01666, -0.1289, 0.8731, 0.04885, -0.485, 0.7122, 0.5227, -0.4685, -0.6847, -0.3835, -0.6197, -0.1748, -0.4276, -0.8869, -0.06636, -0.8768, -0.4762, -0.4707, -0.7738, -0.4238, 0.3075, 0.09259, -0.947, 0.283, -0.4512, -0.8464, -0.1748, -0.4276, -0.8869, -0.1813, 0.06816, -0.9811, 0.8731, 0.04885, -0.485, 0.7641, -0.4804, -0.4305, 0.283, -0.4512, -0.8464, 0.3075, 0.09259, -0.947, -0.3767, -0.6191, -0.6891, -0.4666, -0.04379, -0.8834, -0.812, 0.0591, -0.5806, -0.8502, -0.3033, -0.4304, 0.2674, 0.5678, -0.7785, 0.3075, 0.09259, -0.947, -0.1813, 0.06816, -0.9811, -0.09002, 0.516, -0.8519, 0.4281, 0.4894, -0.7597, 0.7122, 0.5227, -0.4685, 0.2674, 0.5678, -0.7785, -0.1748, -0.4276, -0.8869, 0.283, -0.4512, -0.8464, 0.3286, -0.8615, -0.387, -0.06636, -0.8768, -0.4762, -0.99, 0.1395, -0.01968, -0.2943, 0.276, 0.915, -0.2619, 0.1803, 0.9481, -0.9937, 0.1114, -0.01204, -0.3845, -0.02258, -0.9228, -0.99, 0.1395, -0.01968, -0.9937, 0.1114, -0.01204, -0.3412, -0.009096, -0.9399, -0.6105, 0.09499, -0.7863, 0.01291, 0.1929, -0.9811, -0.4622, 0.2784, -0.8419, -0.679, -0.09886, -0.7274, -0.4841, -0.1177, -0.8671, -0.9724, 0.1081, -0.2068, -0.9879, 0.121, -0.09731, -0.4885, -0.03027, -0.872, 0.9851, 0.1182, -0.1248, 0.9911, 0.1276, 0.03713, 0.6259, 0.3006, 0.7196, -0.9724, 0.1081, -0.2068, -0.8328, 0.279, 0.4781, -0.4828, 0.2899, 0.8264, -0.9879, 0.121, -0.09731, -0.8328, 0.279, 0.4781, 0.677, 0.4355, 0.5933, 0.6259, 0.3006, 0.7196, 0.9851, 0.1182, -0.1248, 0.4871, -0.0816, -0.8695, 0.5721, 0.03481, -0.8195, 0.9911, 0.1276, 0.03713, 0.4871, -0.0816, -0.8695, -0.4841, -0.1177, -0.8671, -0.4885, -0.03027, -0.872, 0.5721, 0.03481, -0.8195, -0.6368, -0.1595, -0.7544, -0.966, 0.09961, -0.2384, -0.9724, 0.1081, -0.2068, 0.9905, -0.07275, -0.1167, 0.6017, -0.3009, -0.7399, 0.9851, 0.1182, -0.1248, 0.199, -0.1129, -0.9735, 0.882, -0.07249, -0.4657, 0.5988, 0.3164, -0.7358, 0.6017, -0.3009, -0.7399, 0.199, -0.1129, -0.9735, -0.6368, -0.1595, -0.7544, 0.7122, 0.5227, -0.4685, 0.8731, 0.04885, -0.485, 0.3075, 0.09259, -0.947, 0.2674, 0.5678, -0.7785, -0.6217, 0.3391, -0.7061, -0.9336, 0.08593, -0.3478, -0.933, 0.1549, -0.3249, -0.581, 0.7103, -0.3974, -0.115, 0.8772, -0.4662, -0.6217, 0.3391, -0.7061, -0.581, 0.7103, -0.3974, -0.6693, -0.3216, -0.6698, -0.4622, 0.2784, -0.8419, -0.6929, -0.1436, -0.7066, 0.4281, 0.4894, -0.7597, -0.1514, 0.6049, -0.7818, -0.4666, -0.04379, -0.8834, 0.5262, -0.204, -0.8255, 0.04635, -0.9402, -0.3375, -0.6929, -0.1436, -0.7066, -0.6777, -0.1363, -0.7226, -0.05161, -0.7473, -0.6625, 0.03449, -0.007911, -0.9994, 0.9174, -0.1722, -0.3588, 0.6203, -0.1698, -0.7657, -0.01652, 0.462, -0.8867, -0.4129, -0.1441, 0.8993, 0.1795, 0.1979, 0.9636, -0.3554, -0.1318, 0.9254, -0.6929, -0.1436, -0.7066, 0.03449, -0.007911, -0.9994, -0.01652, 0.462, -0.8867, -0.6777, -0.1363, -0.7226, 0.9174, -0.1722, -0.3588, 0.04635, -0.9402, -0.3375, -0.05161, -0.7473, -0.6625, 0.6203, -0.1698, -0.7657, -0.944, -0.106, -0.3123, -0.9401, -0.1241, -0.3176, 0.07657, -0.2428, -0.967, 0.04125, -0.2039, -0.9781, -0.9401, -0.1241, -0.3176, -0.9434, -0.1781, -0.2798, 0.04279, -0.3156, -0.9479, 0.07657, -0.2428, -0.967, -0.9401, -0.1241, -0.3176, -0.944, -0.106, -0.3123, -0.5678, 0.1474, 0.8099, -0.5856, 0.2022, 0.785, -0.6099, 0.6835, -0.401, 0.9543, 0.2982, 0.01762, 0.6364, 0.2742, 0.7209, 0.9069, 0.02243, -0.4207, 0.9098, 0.006008, -0.415, 0.03449, -0.007911, -0.9994, 0.04125, -0.2039, -0.9781, 0.9582, 0.01386, -0.2858, 0.933, 0.04578, -0.3569, 0.07657, -0.2428, -0.967, 0.542, 0.3076, 0.782, 0.933, 0.04578, -0.3569, 0.9582, 0.01386, -0.2858, 0.542, 0.3076, 0.782, 0.6364, 0.2742, 0.7209, 0.9069, 0.02243, -0.4207, 0.933, 0.04578, -0.3569, -0.5856, 0.2022, 0.785, -0.5678, 0.1474, 0.8099, 0.6364, 0.2742, 0.7209, 0.542, 0.3076, 0.782, 0.933, 0.04578, -0.3569, 0.9069, 0.02243, -0.4207, 0.04125, -0.2039, -0.9781, 0.07657, -0.2428, -0.967, 0.9098, 0.006008, -0.415, 0.9069, 0.02243, -0.4207, 0.6364, 0.2742, 0.7209, -0.9434, -0.1781, -0.2798, -0.9401, -0.1241, -0.3176, -0.5856, 0.2022, 0.785, -0.6575, 0.2531, 0.7097, -0.944, -0.106, -0.3123, -0.8478, 0.145, -0.5101, -0.6099, 0.6835, -0.401, -0.5678, 0.1474, 0.8099, 0.5061, 0.4096, 0.759, 0.542, 0.3076, 0.782, 0.9582, 0.01386, -0.2858, 0.9411, 0.03646, -0.3362, 0.9411, 0.03646, -0.3362, 0.9582, 0.01386, -0.2858, 0.07657, -0.2428, -0.967, 0.04279, -0.3156, -0.9479, 0.6926, -0.01804, -0.7211, 0.9411, 0.03646, -0.3362, 0.04279, -0.3156, -0.9479, 0.6437, 0.3989, 0.6531, 0.5061, 0.4096, 0.759, 0.9411, 0.03646, -0.3362, 0.6926, -0.01804, -0.7211, -0.7549, 0.0688, 0.6523, -0.6575, 0.2531, 0.7097, 0.5061, 0.4096, 0.759, 0.6437, 0.3989, 0.6531, -0.7739, -0.2459, -0.5836, -0.9434, -0.1781, -0.2798, -0.6575, 0.2531, 0.7097, -0.7549, 0.0688, 0.6523, 0.04279, -0.3156, -0.9479, -0.9434, -0.1781, -0.2798, -0.7739, -0.2459, -0.5836, 0.6926, -0.01804, -0.7211, 0.04279, -0.3156, -0.9479, -0.7739, -0.2459, -0.5836, 0.1795, 0.1979, 0.9636, 0.9156, 0.1211, 0.3834, 0.8845, 0.2827, 0.3712, -0.3776, 0.05757, 0.9242, 0.4717, -0.07182, -0.8788, -0.7432, -0.3537, -0.5679, -0.4104, 0.0986, -0.9066, 0.5397, 0.04539, -0.8406, -0.4129, -0.1441, 0.8993, 0.8828, 0.1337, 0.4503, 0.9156, 0.1211, 0.3834, 0.1795, 0.1979, 0.9636, 0.8828, 0.1337, 0.4503, 0.4717, -0.07182, -0.8788, 0.5397, 0.04539, -0.8406, 0.9156, 0.1211, 0.3834, 0.6437, 0.3989, 0.6531, 0.6926, -0.01804, -0.7211, 0.4717, -0.07182, -0.8788, 0.6437, 0.3989, 0.6531, 0.8828, 0.1337, 0.4503, -0.4129, -0.1441, 0.8993, -0.7739, -0.2459, -0.5836, -0.7432, -0.3537, -0.5679, 0.4717, -0.07182, -0.8788, -0.7739, -0.2459, -0.5836, -0.7549, 0.0688, 0.6523, -0.4129, -0.1441, 0.8993, -0.9058, 0.02395, -0.423, -0.3776, 0.05757, 0.9242, -0.2097, 0.6464, 0.7336, -0.7145, 0.6301, -0.3041, 0.5397, 0.04539, -0.8406, -0.4104, 0.0986, -0.9066, -0.9058, 0.02395, -0.423, 0.4749, 0.1575, -0.8658, 0.9156, 0.1211, 0.3834, 0.5397, 0.04539, -0.8406, 0.4749, 0.1575, -0.8658, 0.8845, 0.2827, 0.3712, -0.4104, 0.0986, -0.9066, 0.1795, 0.1979, 0.9636, -0.3776, 0.05757, 0.9242, -0.9058, 0.02395, -0.423, 0.33, 0.642, -0.692, -0.7145, 0.6301, -0.3041, -0.2097, 0.6464, 0.7336, 0.708, 0.635, 0.309, -0.3776, 0.05757, 0.9242, 0.8845, 0.2827, 0.3712, 0.708, 0.635, 0.309, -0.2097, 0.6464, 0.7336, 0.4749, 0.1575, -0.8658, -0.9058, 0.02395, -0.423, -0.7145, 0.6301, -0.3041, 0.33, 0.642, -0.692, 0.8845, 0.2827, 0.3712, 0.4749, 0.1575, -0.8658, 0.33, 0.642, -0.692, 0.708, 0.635, 0.309, -0.7432, -0.3537, -0.5679, -0.4129, -0.1441, 0.8993, -0.3554, -0.1318, 0.9254, -0.9791, -0.1426, -0.1449, 0.6707, 0.7011, 0.2421, 0.07428, 0.7536, -0.6531, -0.8602, 0.4878, -0.1485, -0.2795, 0.5416, 0.7928, -0.4104, 0.0986, -0.9066, -0.7432, -0.3537, -0.5679, -0.9791, -0.1426, -0.1449, 0.1874, 0.3943, -0.8997, -0.9898, 0.106, -0.09572, -0.8602, 0.4878, -0.1485, 0.07428, 0.7536, -0.6531, -0.2732, 0.07256, 0.9592, 0.8484, 0.4225, 0.3189, 0.6707, 0.7011, 0.2421, -0.2795, 0.5416, 0.7928, 0.8484, 0.4225, 0.3189, 0.1874, 0.3943, -0.8997, 0.07428, 0.7536, -0.6531, 0.6707, 0.7011, 0.2421, -0.9898, 0.106, -0.09572, -0.2732, 0.07256, 0.9592, -0.2795, 0.5416, 0.7928, -0.8602, 0.4878, -0.1485, -0.9791, -0.1426, -0.1449, -0.3554, -0.1318, 0.9254, -0.2732, 0.07256, 0.9592, -0.9898, 0.106, -0.09572, 0.1795, 0.1979, 0.9636, -0.4104, 0.0986, -0.9066, 0.1874, 0.3943, -0.8997, 0.8484, 0.4225, 0.3189, -0.3554, -0.1318, 0.9254, 0.1795, 0.1979, 0.9636, 0.8484, 0.4225, 0.3189, -0.2732, 0.07256, 0.9592, -0.4104, 0.0986, -0.9066, -0.9791, -0.1426, -0.1449, -0.9898, 0.106, -0.09572, 0.1874, 0.3943, -0.8997, -0.7549, 0.0688, 0.6523, 0.6437, 0.3989, 0.6531, -0.4129, -0.1441, 0.8993, 0.6926, -0.01804, -0.7211, -0.7739, -0.2459, -0.5836, 0.4717, -0.07182, -0.8788, 0.8828, 0.1337, 0.4503, 0.6437, 0.3989, 0.6531, 0.4717, -0.07182, -0.8788, -0.7432, -0.3537, -0.5679, -0.7739, -0.2459, -0.5836, -0.4129, -0.1441, 0.8993, -0.6693, -0.3216, -0.6698, -0.6929, -0.1436, -0.7066, -0.4824, -0.7823, -0.394, -0.4622, 0.2784, -0.8419, -0.8478, 0.145, -0.5101, -0.6929, -0.1436, -0.7066, 0.9543, 0.2982, 0.01762, 0.9098, 0.006008, -0.415, 0.6364, 0.2742, 0.7209, 0.991, -0.0722, -0.1126, 0.5913, -0.7803, -0.2037, 0.9174, -0.1722, -0.3588, 0.5913, -0.7803, -0.2037, -0.4824, -0.7823, -0.394, 0.04635, -0.9402, -0.3375, 0.9543, 0.2982, 0.01762, 0.991, -0.0722, -0.1126, 0.9174, -0.1722, -0.3588, -0.6099, 0.6835, -0.401, -0.8478, 0.145, -0.5101, -0.4622, 0.2784, -0.8419, -0.581, 0.7103, -0.3974, -0.933, 0.1549, -0.3249, -0.5753, 0.7872, -0.2224, 0.9098, 0.006008, -0.415, 0.9543, 0.2982, 0.01762, 0.9174, -0.1722, -0.3588, -0.4824, -0.7823, -0.394, -0.6929, -0.1436, -0.7066, 0.04635, -0.9402, -0.3375, 0.5913, -0.7803, -0.2037, 0.04635, -0.9402, -0.3375, 0.9174, -0.1722, -0.3588, 0.9098, 0.006008, -0.415, 0.9174, -0.1722, -0.3588, 0.03449, -0.007911, -0.9994, -0.8478, 0.145, -0.5101, 0.03449, -0.007911, -0.9994, -0.6929, -0.1436, -0.7066, -0.6879, -0.02314, -0.7254, 0.199, -0.1129, -0.9735, 0.01291, 0.1929, -0.9811, -0.6105, 0.09499, -0.7863, 0.01291, 0.1929, -0.9811, 0.199, -0.1129, -0.9735, 0.5988, 0.3164, -0.7358, -0.6879, -0.02314, -0.7254, -0.6105, 0.09499, -0.7863, -0.9484, -0.007184, -0.317, -0.9449, 0.01763, -0.327, -0.4622, 0.2784, -0.8419, 0.01291, 0.1929, -0.9811, -0.6099, 0.6835, -0.401, 0.01291, 0.1929, -0.9811, 0.5988, 0.3164, -0.7358, -0.6099, 0.6835, -0.401, 0.9124, 0.3097, -0.2675, 0.9429, 0.2927, -0.1588, 0.9543, 0.2982, 0.01762, 0.5988, 0.3164, -0.7358, -0.6575, 0.2531, 0.7097, -0.5856, 0.2022, 0.785, 0.542, 0.3076, 0.782, 0.5061, 0.4096, 0.759, -0.8478, 0.145, -0.5101, -0.944, -0.106, -0.3123, 0.04125, -0.2039, -0.9781, 0.03449, -0.007911, -0.9994, -0.5678, 0.1474, 0.8099, -0.6099, 0.6835, -0.401, 0.6364, 0.2742, 0.7209, 0.4281, 0.4894, -0.7597, 0.8955, 0.2318, -0.38, 0.7122, 0.5227, -0.4685, -0.3677, -0.9177, -0.1504, -0.868, -0.4407, -0.2291, -0.4707, -0.7738, -0.4238, 0.8546, 0.1667, 0.4918, 0.6351, -0.005763, -0.7724, 0.706, -0.2326, -0.6689, 0.8264, -0.1378, 0.546, -0.115, 0.8772, -0.4662, -0.1514, 0.6049, -0.7818, 0.08482, 0.777, -0.6237, -0.1514, 0.6049, -0.7818, -0.09002, 0.516, -0.8519, 0.08482, 0.777, -0.6237, 0.882, -0.07249, -0.4657, 0.9635, -0.03886, -0.2648, 0.9124, 0.3097, -0.2675, 0.5988, 0.3164, -0.7358, 0.6017, -0.3009, -0.7399, 0.882, -0.07249, -0.4657, 0.199, -0.1129, -0.9735, 0.677, 0.4355, 0.5933, 0.9851, 0.1182, -0.1248, 0.6259, 0.3006, 0.7196, -0.4828, 0.2899, 0.8264, -0.8328, 0.279, 0.4781, 0.6259, 0.3006, 0.7196, 0.4871, -0.0816, -0.8695, 0.6017, -0.3009, -0.7399, -0.6368, -0.1595, -0.7544, -0.4841, -0.1177, -0.8671, -0.8177, -0.5355, -0.2112, -0.4824, -0.7823, -0.394, -0.8502, -0.3033, -0.4304, -0.6217, 0.3391, -0.7061, -0.7076, -0.02833, -0.706, -0.9447, -0.07178, -0.32, -0.9336, 0.08593, -0.3478, -0.4666, -0.04379, -0.8834, -0.1514, 0.6049, -0.7818, -0.4779, 0.7357, -0.48, -0.812, 0.0591, -0.5806, 0.8955, 0.2318, -0.38, 0.4281, 0.4894, -0.7597, 0.5262, -0.204, -0.8255, 0.8995, -0.2042, -0.3863, 0.5248, -0.5676, 0.6343, 0.5473, -0.5485, -0.6321, 0.6384, 0.597, -0.4859, 0.6084, 0.5757, 0.5463, 0.1253, 0.8044, -0.5807, -0.004173, 0.7495, 0.662, 0.6084, 0.5757, 0.5463, 0.6384, 0.597, -0.4859, 0.2282, -0.3293, 0.9162, 0.4399, -0.3261, -0.8367, 0.5473, -0.5485, -0.6321, 0.5248, -0.5676, 0.6343, -0.004173, 0.7495, 0.662, 0.2282, -0.3293, 0.9162, 0.5248, -0.5676, 0.6343, 0.6084, 0.5757, 0.5463, -0.6777, -0.1363, -0.7226, 5.549e-08, -1.899e-07, -1.0, -0.05161, -0.7473, -0.6625, -0.05161, -0.7473, -0.6625, 5.549e-08, -1.899e-07, -1.0, 0.6203, -0.1698, -0.7657, 0.6203, -0.1698, -0.7657, 5.549e-08, -1.899e-07, -1.0, -0.01652, 0.462, -0.8867, -0.01652, 0.462, -0.8867, 5.549e-08, -1.899e-07, -1.0, -0.6777, -0.1363, -0.7226])] * 3)])
me_cylinder = bpy.data.meshes.new('Cylinder')
me_cylinder.from_pydata([(0.0, 1.0, -1.0), (0.0, 1.0, 1.0), (0.866, 0.5, -1.0), (0.866, 0.5, 1.0), (0.866, -0.5, -1.0), (0.866, -0.5, 1.0), (-8.742e-08, -1.0, -1.0), (-8.742e-08, -1.0, 1.0), (-0.866, -0.5, -1.0), (-0.866, -0.5, 1.0), (-0.866, 0.5, -1.0), (-0.866, 0.5, 1.0)], [], [(0, 1, 3, 2), (2, 3, 5, 4), (4, 5, 7, 6), (6, 7, 9, 8), (3, 1, 11, 9, 7, 5), (8, 9, 11, 10), (10, 11, 1, 0), (0, 2, 4, 6, 8, 10)])
_uv = me_cylinder.uv_layers.new(name='UVMap')
_uv.uv.foreach_set('vector', [1.0, 0.5, 1.0, 1.0, 0.8333, 1.0, 0.8333, 0.5, 0.8333, 0.5, 0.8333, 1.0, 0.6667, 1.0, 0.6667, 0.5, 0.6667, 0.5, 0.6667, 1.0, 0.5, 1.0, 0.5, 0.5, 0.5, 0.5, 0.5, 1.0, 0.3333, 1.0, 0.3333, 0.5, 0.4578, 0.37, 0.25, 0.49, 0.04215, 0.37, 0.04215, 0.13, 0.25, 0.01, 0.4578, 0.13, 0.3333, 0.5, 0.3333, 1.0, 0.1667, 1.0, 0.1667, 0.5, 0.1667, 0.5, 0.1667, 1.0, -8.941e-08, 1.0, -8.941e-08, 0.5, 0.75, 0.49, 0.9578, 0.37, 0.9578, 0.13, 0.75, 0.01, 0.5422, 0.13, 0.5422, 0.37])
me_cylinder.use_remesh_fix_poles = True
me_cylinder.use_remesh_preserve_attributes = False
me_cylinder.use_mirror_vertex_groups = False
me_cylinder.update()
me_cylinder_002 = bpy.data.meshes.new('Cylinder.002')
me_cylinder_002.from_pydata([(-0.25, 9.934e-09, -1.046), (-0.25, 0.866, 0.1132), (0.2954, -4.967e-08, 0.1132), (-0.25, -0.866, 0.1132), (-0.25, 9.934e-09, 1.229)], [], [(3, 2, 0), (2, 1, 0), (3, 2, 4), (2, 1, 4)])
_uv = me_cylinder_002.uv_layers.new(name='UVMap')
_uv.uv.foreach_set('vector', [0.04215, 0.13, 0.4578, 0.13, 0.04215, 0.13, 0.4578, 0.13, 0.25, 0.49, 0.4578, 0.13, 0.04215, 0.13, 0.4578, 0.13, 0.04215, 0.13, 0.4578, 0.13, 0.25, 0.49, 0.4578, 0.13])
me_cylinder_002.use_remesh_fix_poles = True
me_cylinder_002.use_remesh_preserve_attributes = False
me_cylinder_002.use_mirror_vertex_groups = False
me_cylinder_002.update()
me_plane = bpy.data.meshes.new('Plane')
me_plane.from_pydata([(-3.06, -1.0, 0.0), (-1.06, -1.0, 0.0), (-3.06, 1.0, 0.0), (-1.06, 1.0, 0.0), (0.04063, -0.1874, 0.06052), (0.04063, 0.212, 0.06052), (-5.325, -0.5278, 0.0), (-5.325, 0.5278, 0.0), (-6.703, -0.1339, 0.0), (-6.703, 0.1339, 0.0), (-3.06, 0.0, 0.223), (-1.06, 0.0, 0.1731), (0.04063, 0.01232, 0.06052), (-5.325, 0.0, 0.1731), (-6.703, 0.0, 0.0)], [], [(10, 11, 3, 2), (11, 1, 4, 12), (10, 2, 7, 13), (13, 7, 9, 14), (6, 13, 14, 8), (0, 10, 13, 6), (3, 11, 12, 5), (0, 1, 11, 10)])
_uv = me_plane.uv_layers.new(name='UVMap')
_uv.uv.foreach_set('vector', [0.0, 0.5, 1.0, 0.5, 1.0, 1.0, 0.0, 1.0, 1.0, 0.5, 1.0, 0.0, 1.0, 0.0, 1.0, 0.5, 0.0, 0.5, 0.0, 1.0, 0.0, 1.0, 0.0, 0.5, 0.0, 0.5, 0.0, 1.0, 0.0, 1.0, 0.0, 0.5, 0.0, 0.0, 0.0, 0.5, 0.0, 0.5, 0.0, 0.0, 0.0, 0.0, 0.0, 0.5, 0.0, 0.5, 0.0, 0.0, 1.0, 1.0, 1.0, 0.5, 1.0, 0.5, 1.0, 1.0, 0.0, 0.0, 1.0, 0.0, 1.0, 0.5, 0.0, 0.5])
me_plane.use_remesh_fix_poles = True
me_plane.use_remesh_preserve_attributes = False
me_plane.use_mirror_vertex_groups = False
me_plane.update()
me_plane_001 = bpy.data.meshes.new('Plane.001')
me_plane_001.from_pydata([(-1.0, -1.0, 0.0), (1.0, -1.0, 0.0), (-1.0, 1.0, 0.0), (1.0, 1.0, 0.0), (1.847, -0.1997, 0.0), (1.847, 0.1997, 0.0), (-3.266, -0.5278, 0.0), (-3.266, 0.5278, 0.0), (-4.644, -0.1339, 0.0), (-4.644, 0.1339, 0.0)], [], [(0, 1, 3, 2), (3, 1, 4, 5), (0, 2, 7, 6), (6, 7, 9, 8)])
_uv = me_plane_001.uv_layers.new(name='UVMap')
_uv.uv.foreach_set('vector', [0.0, 0.0, 1.0, 0.0, 1.0, 1.0, 0.0, 1.0, 1.0, 1.0, 1.0, 0.0, 1.0, 0.0, 1.0, 1.0, 0.0, 0.0, 0.0, 1.0, 0.0, 1.0, 0.0, 0.0, 0.0, 0.0, 0.0, 1.0, 0.0, 1.0, 0.0, 0.0])
me_plane_001.use_remesh_fix_poles = True
me_plane_001.use_remesh_preserve_attributes = False
me_plane_001.use_mirror_vertex_groups = False
me_plane_001.update()
me_torus = bpy.data.meshes.new('Torus')
me_torus.from_pydata([(0.875, 0.0, 0.2165), (0.875, 0.0, -0.2165), (0.6187, 0.6187, 0.2165), (0.6187, 0.6187, -0.2165), (6.606e-08, 0.875, 0.2165), (6.606e-08, 0.875, -0.2165), (-0.6187, 0.6187, 0.2165), (-0.6187, 0.6187, -0.2165), (-0.875, 7.649e-08, 0.2165), (-0.875, 7.649e-08, -0.2165), (-0.6187, -0.6187, 0.2165), (-0.6187, -0.6187, -0.2165), (6.606e-08, -0.875, 0.2165), (6.606e-08, -0.875, -0.2165), (0.6187, -0.6187, 0.2165), (0.6187, -0.6187, -0.2165)], [], [(0, 2, 3, 1), (2, 4, 5, 3), (4, 6, 7, 5), (6, 8, 9, 7), (8, 10, 11, 9), (10, 12, 13, 11), (12, 14, 15, 13), (14, 0, 1, 15)])
_uv = me_torus.uv_layers.new(name='UVMap')
_uv.uv.foreach_set('vector', [0.5, 0.0, 0.625, 0.0, 0.625, 0.3333, 0.5, 0.3333, 0.625, 0.0, 0.75, 0.0, 0.75, 0.3333, 0.625, 0.3333, 0.75, 0.0, 0.875, 0.0, 0.875, 0.3333, 0.75, 0.3333, 0.875, 0.0, 1.0, 0.0, 1.0, 0.3333, 0.875, 0.3333, 0.0, 0.0, 0.125, 0.0, 0.125, 0.3333, 0.0, 0.3333, 0.125, 0.0, 0.25, 0.0, 0.25, 0.3333, 0.125, 0.3333, 0.25, 0.0, 0.375, 0.0, 0.375, 0.3333, 0.25, 0.3333, 0.375, 0.0, 0.5, 0.0, 0.5, 0.3333, 0.375, 0.3333])
me_torus.use_remesh_fix_poles = True
me_torus.use_remesh_preserve_attributes = False
me_torus.update()

# ---- curves / text
cu_beziercurve_002 = bpy.data.curves.new('BezierCurve.002', 'CURVE')
cu_beziercurve_002.dimensions = '3D'
_sp = cu_beziercurve_002.splines.new('BEZIER'); _sp.bezier_points.add(2)
_sp.bezier_points.foreach_set('co', [-0.1059, -0.348, 2.469, 0.04594, -0.3352, 1.956, -0.01796, -0.5234, 1.601])
_sp.bezier_points.foreach_set('handle_left', [-0.0954, -0.1864, 2.66, -0.01788, -0.3532, 2.085, 0.04543, -0.5102, 1.73])
_sp.bezier_points.foreach_set('handle_right', [-0.1164, -0.5095, 2.278, 0.1098, -0.3173, 1.827, -0.08136, -0.5366, 1.471])
for _p, _l, _r in zip(_sp.bezier_points, ['ALIGNED', 'ALIGNED', 'ALIGNED'], ['ALIGNED', 'ALIGNED', 'ALIGNED']): _p.handle_left_type = _l; _p.handle_right_type = _r
_sp.order_u = 0
_sp.order_v = 0
cu_beziercurve_002.use_path = True
cu_beziercurve_002.use_path_clamp = True
cu_beziercurve_002.fill_mode = 'FULL'
cu_beziercurve_003 = bpy.data.curves.new('BezierCurve.003', 'CURVE')
cu_beziercurve_003.dimensions = '3D'
_sp = cu_beziercurve_003.splines.new('BEZIER'); _sp.bezier_points.add(2)
_sp.bezier_points.foreach_set('co', [-0.9165, -0.01695, -0.03546, -0.4546, -0.04871, -0.128, 0.04759, -0.173, 0.04061])
_sp.bezier_points.foreach_set('handle_left', [-1.06, -0.1609, -0.03546, -0.696, -0.02312, -0.2243, -0.1938, -0.1474, -0.05572])
_sp.bezier_points.foreach_set('handle_right', [-0.7725, 0.127, -0.03546, -0.2133, -0.0743, -0.03168, 0.2889, -0.1985, 0.1369])
for _p, _l, _r in zip(_sp.bezier_points, ['ALIGNED', 'ALIGNED', 'ALIGNED'], ['ALIGNED', 'ALIGNED', 'ALIGNED']): _p.handle_left_type = _l; _p.handle_right_type = _r
_sp.order_u = 0
_sp.order_v = 0
cu_beziercurve_003.use_path = True
cu_beziercurve_003.use_path_clamp = True
cu_beziercurve_003.fill_mode = 'FULL'

# ---- objects
ob_light = bpy.data.objects.new('Light', light_light)
ob_camera = bpy.data.objects.new('Camera', cam_camera)
ob_man_cube_001 = bpy.data.objects.new('man_Cube.001', me_man_cube_001)
ob_empty = bpy.data.objects.new('Empty', None)
ob_empty_001 = bpy.data.objects.new('Empty.001', None)
ob_cylinder = bpy.data.objects.new('Cylinder', me_cylinder)
ob_cylinder_001 = bpy.data.objects.new('Cylinder.001', me_cylinder_002)
ob_plane = bpy.data.objects.new('Plane', me_plane)
ob_plane_001 = bpy.data.objects.new('Plane.001', me_plane_001)
ob_beziercurve = bpy.data.objects.new('BezierCurve', cu_beziercurve_002)
ob_beziercurve_001 = bpy.data.objects.new('BezierCurve.001', cu_beziercurve_003)
ob_empty_002 = bpy.data.objects.new('Empty.002', None)
ob_torus = bpy.data.objects.new('Torus', me_torus)

# ---- transforms, parenting, visibility, modifiers, constraints
ob_light.location = (4.076, 1.005, 5.904)
ob_light.rotation_euler = (0.6503, 0.05522, 1.866)
ob_light.lock_rotations_4d = False
ob_light.empty_display_type = 'ARROWS'
ob_light.color = (0.0, 0.0, 0.0, 0.0)
ob_light.lineart.crease_threshold = 0.0
ob_camera.location = (7.359, -6.926, 4.958)
ob_camera.rotation_euler = (1.109, 0.0, 0.8149)
ob_camera.lock_rotations_4d = False
ob_camera.empty_display_type = 'ARROWS'
ob_camera.color = (0.0, 0.0, 0.0, 0.0)
ob_camera.display_type = 'WIRE'
ob_camera.lineart.crease_threshold = 0.0
ob_man_cube_001.location = (0.0, 0.0, 0.0)
ob_man_cube_001.rotation_euler = (1.571, -0.0, 0.0)
ob_man_cube_001.lineart.crease_threshold = 0.0
_m = ob_man_cube_001.modifiers.new('Mirror', 'MIRROR')
_m.use_axis = (False, False, True)
ob_empty.location = (-3.636, -2.186, 2.491)
ob_empty.rotation_euler = (1.571, -0.0, 1.571)
ob_empty.empty_display_type = 'IMAGE'
ob_empty.empty_display_size = 5.0
ob_empty.lineart.crease_threshold = 0.0
ob_empty_001.location = (-3.636, 2.196, 2.632)
ob_empty_001.rotation_euler = (1.571, -0.0, -1.571)
ob_empty_001.empty_display_type = 'IMAGE'
ob_empty_001.empty_display_size = 5.0
ob_empty_001.lineart.crease_threshold = 0.0
ob_cylinder.location = (0.0, 0.0, 2.506)
ob_cylinder.rotation_euler = (1.571, -0.0, 0.0)
ob_cylinder.scale = (0.1062, 0.1062, 0.1062)
ob_cylinder.lineart.crease_threshold = 0.0
ob_cylinder_001.location = (0.4069, 0.0, 2.375)
ob_cylinder_001.scale = (0.09794, 0.09794, 0.09794)
ob_cylinder_001.lineart.crease_threshold = 0.0
ob_plane.location = (0.0, 0.0, 0.0)
ob_plane.scale = (0.1933, 0.1933, 0.1933)
ob_plane.lineart.crease_threshold = 0.0
ob_plane_001.location = (7.556, 0.0, 0.0)
ob_plane_001.lineart.crease_threshold = 0.0
ob_beziercurve.location = (0.0, 0.0, 0.0)
ob_beziercurve.lineart.crease_threshold = 0.0
ob_beziercurve_001.location = (0.07198, -0.3481, 1.565)
ob_beziercurve_001.rotation_euler = (-0.0, 1.571, -0.0)
ob_beziercurve_001.lineart.crease_threshold = 0.0
ob_empty_002.location = (-3.776, -0.1792, 5.075)
ob_empty_002.rotation_euler = (1.571, -0.0, 1.571)
ob_empty_002.empty_display_type = 'IMAGE'
ob_empty_002.empty_display_size = 5.0
ob_torus.location = (0.0, 0.0, 3.021)
ob_torus.scale = (0.3055, 0.3055, 0.1087)

# ---- collection membership
col_collection.objects.link(ob_light)
col_collection.objects.link(ob_camera)
col_collection.objects.link(ob_man_cube_001)
col_collection.objects.link(ob_empty)
col_collection.objects.link(ob_empty_001)
col_collection.objects.link(ob_cylinder)
col_collection.objects.link(ob_cylinder_001)
col_collection.objects.link(ob_plane)
col_collection.objects.link(ob_plane_001)
col_collection.objects.link(ob_beziercurve)
col_collection.objects.link(ob_beziercurve_001)
col_collection.objects.link(ob_empty_002)
col_collection.objects.link(ob_torus)

# ---- scene / render settings (as saved in the file)
scene.camera = ob_camera
scene.frame_start = 1; scene.frame_end = 250; scene.frame_set(1)
scene.render.engine = 'BLENDER_EEVEE_NEXT'
scene.cycles.use_denoising = False
scene.cycles.samples = 128
scene.cycles.sampling_pattern = 'TABULATED_SOBOL'
scene.cycles.use_adaptive_sampling = False
scene.cycles.use_light_tree = False
scene.view_settings.view_transform = 'Filmic'
bpy.context.view_layer.update()
